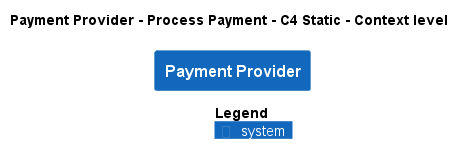

The diagram above was rendered by PlantUML. Its source (embedded in the PNG):
@startuml
!pragma layout smetana
!include ..\..\..\..\.c4s\C4_Context.puml

AddElementTag("state:new", $bgColor=green, $fontColor=#ffffff, $borderColor=green, $shadowing="False")
AddElementTag("state:changed", $bgColor=orange, $fontColor=#ffffff, $borderColor=orange, $shadowing="False")
AddElementTag("state:removed", $bgColor=red, $fontColor=#ffffff, $borderColor=red, $shadowing="False")

AddRelTag("state:new", $textColor=green, $lineColor=green)
AddRelTag("state:changed", $textColor=orange, $lineColor=orange)
AddRelTag("state:removed", $textColor=red, $lineColor=red)

SHOW_PERSON_PORTRAIT()
LAYOUT_TOP_DOWN()

skinparam linetype polyline

title Payment Provider - Process Payment - C4 Static - Context level

System(ECommercePlatform.SoftwareSystems.PaymentProvider, "Payment Provider", "")



SHOW_LEGEND()
@enduml